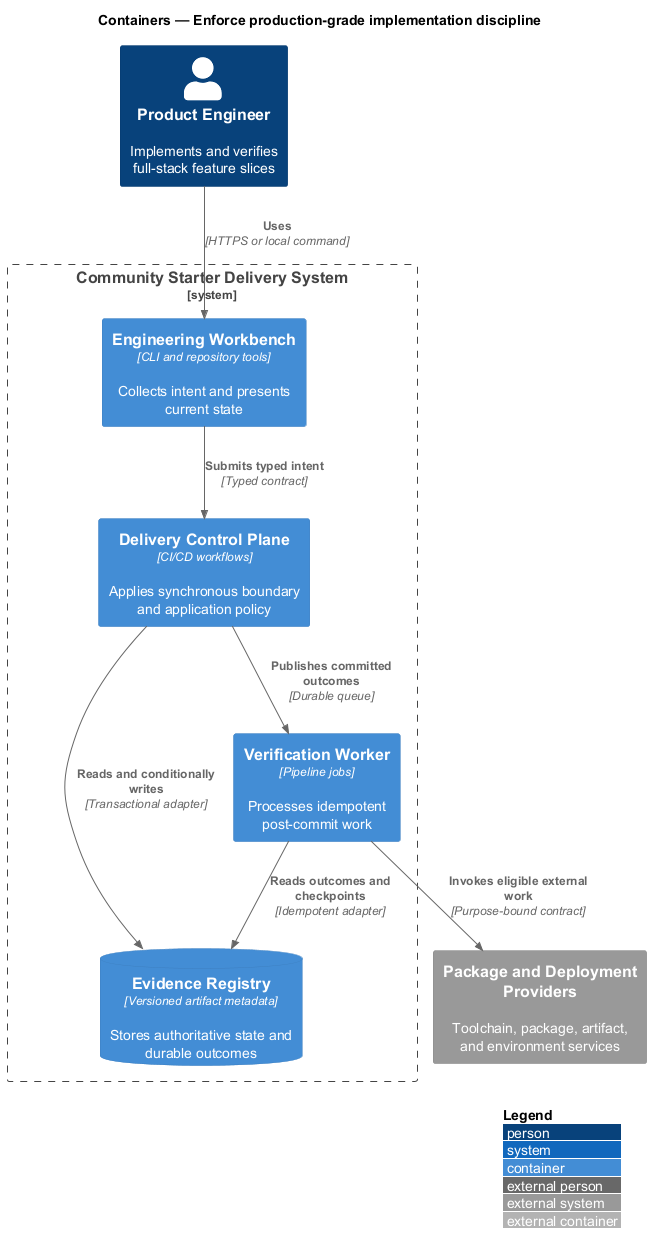

The diagram above was rendered by PlantUML. Its source (embedded in the PNG):
@startuml
!include <C4/C4_Container>
LAYOUT_WITH_LEGEND()
title Containers — Enforce production-grade implementation discipline

Person(actor, "Product Engineer", "Implements and verifies full-stack feature slices")
System_Ext(external, "Package and Deployment Providers", "Toolchain, package, artifact, and environment services")
System_Boundary(system, "Community Starter Delivery System") {
  Container(frontend, "Engineering Workbench", "CLI and repository tools", "Collects intent and presents current state")
  Container(backend, "Delivery Control Plane", "CI/CD workflows", "Applies synchronous boundary and application policy")
  Container(worker, "Verification Worker", "Pipeline jobs", "Processes idempotent post-commit work")
  ContainerDb(store, "Evidence Registry", "Versioned artifact metadata", "Stores authoritative state and durable outcomes")
}

Rel(actor, frontend, "Uses", "HTTPS or local command")
Rel(frontend, backend, "Submits typed intent", "Typed contract")
Rel(backend, store, "Reads and conditionally writes", "Transactional adapter")
Rel(backend, worker, "Publishes committed outcomes", "Durable queue")
Rel(worker, store, "Reads outcomes and checkpoints", "Idempotent adapter")
Rel(worker, external, "Invokes eligible external work", "Purpose-bound contract")
@enduml